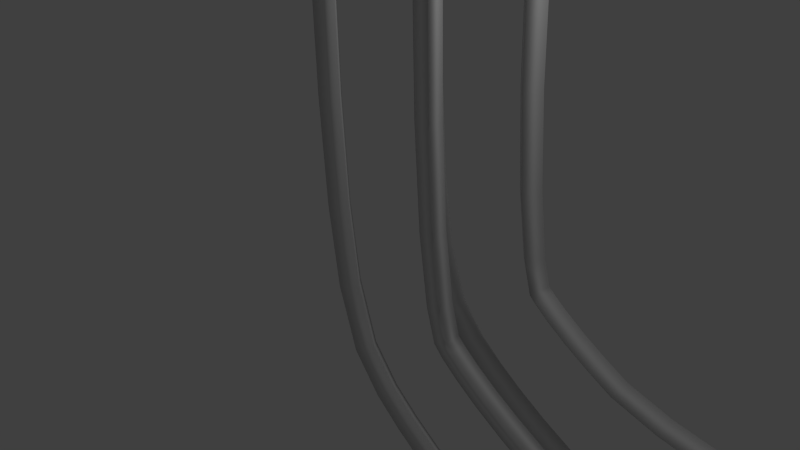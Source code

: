 # Source: level_10_tracks.blend  (saved by Blender 2.76.0; exported with 4.5.12 LTS)
import bpy
from mathutils import Matrix  # noqa: F401  (used for matrix-valued properties, if any)

bpy.ops.wm.read_factory_settings(use_empty=True)
scene = bpy.context.scene
scene.name = 'Scene'

# ---- collections
col_collection_1 = bpy.data.collections.new('Collection 1'); scene.collection.children.link(col_collection_1)

# ---- world
world_world = bpy.data.worlds.new('World'); scene.world = world_world
world_world.color = (0.05088, 0.05088, 0.05088)
world_world.use_sun_shadow = False
world_world.sun_shadow_jitter_overblur = 0.0
world_world.cycles.sampling_method = 'MANUAL'
world_world.cycles.sample_map_resolution = 256

# ---- cameras
cam_camera = bpy.data.cameras.new('Camera')
cam_camera.clip_end = 100.0
cam_camera.lens = 35.0
cam_camera.sensor_width = 32.0
cam_camera.sensor_height = 18.0
cam_camera.ortho_scale = 7.314
cam_camera.dof.focus_distance = 0.0
cam_camera.dof.aperture_fstop = 128.0

# ---- lights
light_lamp = bpy.data.lights.new('Lamp', 'POINT')
light_lamp.transmission_factor = 0.0
light_lamp.cutoff_distance = 30.0
light_lamp.energy = 100.0
light_lamp.shadow_buffer_clip_start = 1.001
light_lamp.shadow_soft_size = 0.1
light_lamp.shadow_maximum_resolution = 0.006
light_lamp.use_absolute_resolution = True
light_lamp.cycles.use_multiple_importance_sampling = False

# ---- curves / text
cu_nurbscircle_006 = bpy.data.curves.new('NurbsCircle.006', 'CURVE')
cu_nurbscircle_006.dimensions = '3D'
_sp = cu_nurbscircle_006.splines.new('NURBS'); _sp.points.add(2)
_sp.points.foreach_set('co', [-0.3661, -0.4923, 0.0, 1.0, -0.5314, -0.5442, 0.0, 0.3536, -0.4937, -0.3751, 0.0, 1.0])
_sp.order_u = 2
_sp.order_v = 0
_sp.resolution_u = 1
_sp.use_cyclic_u = True
_sp = cu_nurbscircle_006.splines.new('NURBS'); _sp.points.add(2)
_sp.points.foreach_set('co', [-0.4932, 0.361, 0.0, 1.0, -0.5316, 0.5299, 0.0, 0.3536, -0.3661, 0.4787, 0.0, 1.0])
_sp.order_u = 2
_sp.order_v = 0
_sp.resolution_u = 1
_sp.use_cyclic_u = True
_sp = cu_nurbscircle_006.splines.new('NURBS'); _sp.points.add(2)
_sp.points.foreach_set('co', [0.484, -0.3746, 0.0, 1.0, 0.5316, -0.5412, 0.0, 0.3536, 0.3636, -0.4991, 0.0, 1.0])
_sp.order_u = 2
_sp.order_v = 0
_sp.resolution_u = 1
_sp.use_cyclic_u = True
_sp = cu_nurbscircle_006.splines.new('NURBS'); _sp.points.add(2)
_sp.points.foreach_set('co', [0.3696, 0.468, 0.0, 1.0, 0.5343, 0.5216, 0.0, 0.3536, 0.4984, 0.3521, 0.0, 1.0])
_sp.order_u = 2
_sp.order_v = 0
_sp.resolution_u = 1
_sp.use_cyclic_u = True
cu_nurbscircle_006.use_path = True
cu_nurbscircle_006.use_path_clamp = True
cu_nurbscircle_006.bevel_resolution = 0
cu_nurbscircle_006.fill_mode = 'HALF'
cu_nurbspath_001 = bpy.data.curves.new('NurbsPath.001', 'CURVE')
cu_nurbspath_001.dimensions = '3D'
_sp = cu_nurbspath_001.splines.new('NURBS'); _sp.points.add(7)
_sp.points.foreach_set('co', [-2.0, 0.0, 0.0, 1.0, 2.0, 0.0, 0.0, 1.0, 3.0, 0.0, 1.0, 1.0, 4.0, 0.0, 3.0, 1.0, 5.0, 0.0, 17.0, 1.0, 6.0, 0.0, 19.0, 1.0, 7.0, 0.0, 20.0, 1.0, 8.0, 0.0, 20.0, 1.0])
_sp.order_u = 3
_sp.order_v = 0
_sp.resolution_u = 4
_sp.use_endpoint_u = True
cu_nurbspath_001.use_path = True
cu_nurbspath_001.use_path_clamp = True
cu_nurbspath_001.bevel_mode = 'OBJECT'
cu_nurbspath_001.bevel_resolution = 0
cu_nurbspath_001.fill_mode = 'HALF'

# ---- objects
ob_lamp = bpy.data.objects.new('Lamp', light_lamp)
ob_camera = bpy.data.objects.new('Camera', cam_camera)
ob_trianglethickbevel = bpy.data.objects.new('TriangleThickBevel', None)
ob_basepath = bpy.data.objects.new('BasePath', None)
ob_trianglethickbevel_1 = bpy.data.objects.new('TriangleThickBevel', cu_nurbscircle_006)
ob_basepath_1 = bpy.data.objects.new('BasePath', cu_nurbspath_001)

# ---- transforms, parenting, visibility, modifiers, constraints
ob_lamp.location = (4.076, 1.005, 5.904)
ob_lamp.rotation_euler = (0.6503, 0.05522, 1.866)
ob_lamp.lock_rotations_4d = False
ob_lamp.empty_display_type = 'ARROWS'
ob_lamp.color = (0.0, 0.0, 0.0, 0.0)
ob_lamp.lineart.crease_threshold = 0.0
ob_camera.location = (7.481, -6.508, 5.344)
ob_camera.rotation_euler = (1.109, 0.01082, 0.8149)
ob_camera.lock_rotations_4d = False
ob_camera.empty_display_type = 'ARROWS'
ob_camera.color = (0.0, 0.0, 0.0, 0.0)
ob_camera.display_type = 'WIRE'
ob_camera.lineart.crease_threshold = 0.0
ob_trianglethickbevel.location = (0.0, 0.0, 0.0)
ob_basepath.location = (0.0, 0.0, 0.0)
ob_trianglethickbevel_1.location = (2.76, 0.0, 0.0)
ob_trianglethickbevel_1.scale = (1.627, 1.627, 1.627)
ob_trianglethickbevel_1.lineart.crease_threshold = 0.0
ob_basepath_1.location = (1.0, 0.0, 2.0)
ob_basepath_1.rotation_euler = (-0.0, 1.571, 0.0)
ob_basepath_1.lineart.crease_threshold = 0.0
cu_nurbspath_001.bevel_object = ob_trianglethickbevel_1

# ---- collection membership
col_collection_1.objects.link(ob_lamp)
col_collection_1.objects.link(ob_camera)
col_collection_1.objects.link(ob_trianglethickbevel)
col_collection_1.objects.link(ob_basepath)
col_collection_1.objects.link(ob_trianglethickbevel_1)
col_collection_1.objects.link(ob_basepath_1)

# ---- scene / render settings (as saved in the file)
scene.camera = ob_camera
scene.frame_start = 1; scene.frame_end = 250; scene.frame_set(1)
scene.render.engine = 'BLENDER_EEVEE_NEXT'
scene.render.resolution_percentage = 50
scene.render.dither_intensity = 0.0
scene.cycles.use_denoising = False
scene.cycles.samples = 10
scene.cycles.sampling_pattern = 'TABULATED_SOBOL'
scene.cycles.light_sampling_threshold = 0.0
scene.cycles.use_adaptive_sampling = False
scene.cycles.use_light_tree = False
scene.cycles.blur_glossy = 0.0
scene.cycles.pixel_filter_type = 'GAUSSIAN'
scene.cycles.sample_clamp_indirect = 0.0
scene.view_settings.view_transform = 'Standard'
bpy.context.view_layer.update()
